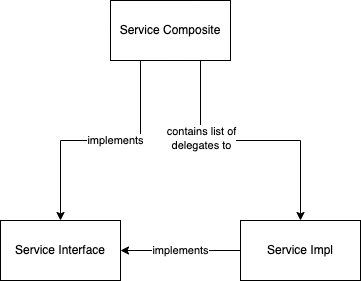

The diagram above was exported from draw.io. Its source (the exported page's mxGraphModel, read from the mxfile embedded in the PNG):
<mxGraphModel dx="1298" dy="809" grid="1" gridSize="10" guides="1" tooltips="1" connect="1" arrows="1" fold="1" page="1" pageScale="1" pageWidth="827" pageHeight="1169" math="0" shadow="0">
  <root>
    <mxCell id="0" />
    <mxCell id="1" parent="0" />
    <mxCell id="qzesbWWnLFJuhTLOmoan-3" value="implements" style="edgeStyle=orthogonalEdgeStyle;rounded=0;orthogonalLoop=1;jettySize=auto;html=1;exitX=0;exitY=0.5;exitDx=0;exitDy=0;" edge="1" parent="1" source="qzesbWWnLFJuhTLOmoan-1" target="qzesbWWnLFJuhTLOmoan-2">
      <mxGeometry relative="1" as="geometry" />
    </mxCell>
    <mxCell id="qzesbWWnLFJuhTLOmoan-1" value="Service Impl" style="rounded=0;whiteSpace=wrap;html=1;" vertex="1" parent="1">
      <mxGeometry x="550" y="290" width="120" height="60" as="geometry" />
    </mxCell>
    <mxCell id="qzesbWWnLFJuhTLOmoan-2" value="Service Interface" style="rounded=0;whiteSpace=wrap;html=1;" vertex="1" parent="1">
      <mxGeometry x="310" y="290" width="120" height="60" as="geometry" />
    </mxCell>
    <mxCell id="qzesbWWnLFJuhTLOmoan-5" style="edgeStyle=orthogonalEdgeStyle;rounded=0;orthogonalLoop=1;jettySize=auto;html=1;exitX=0.25;exitY=1;exitDx=0;exitDy=0;entryX=0.5;entryY=0;entryDx=0;entryDy=0;" edge="1" parent="1" source="qzesbWWnLFJuhTLOmoan-4" target="qzesbWWnLFJuhTLOmoan-2">
      <mxGeometry relative="1" as="geometry" />
    </mxCell>
    <mxCell id="qzesbWWnLFJuhTLOmoan-6" value="implements" style="edgeLabel;html=1;align=center;verticalAlign=middle;resizable=0;points=[];" vertex="1" connectable="0" parent="qzesbWWnLFJuhTLOmoan-5">
      <mxGeometry x="-0.1167" y="-1" relative="1" as="geometry">
        <mxPoint as="offset" />
      </mxGeometry>
    </mxCell>
    <mxCell id="qzesbWWnLFJuhTLOmoan-7" style="edgeStyle=orthogonalEdgeStyle;rounded=0;orthogonalLoop=1;jettySize=auto;html=1;exitX=0.75;exitY=1;exitDx=0;exitDy=0;entryX=0.5;entryY=0;entryDx=0;entryDy=0;" edge="1" parent="1" source="qzesbWWnLFJuhTLOmoan-4" target="qzesbWWnLFJuhTLOmoan-1">
      <mxGeometry relative="1" as="geometry" />
    </mxCell>
    <mxCell id="qzesbWWnLFJuhTLOmoan-8" value="contains list of&lt;br&gt;delegates to" style="edgeLabel;html=1;align=center;verticalAlign=middle;resizable=0;points=[];" vertex="1" connectable="0" parent="qzesbWWnLFJuhTLOmoan-7">
      <mxGeometry x="-0.4077" relative="1" as="geometry">
        <mxPoint as="offset" />
      </mxGeometry>
    </mxCell>
    <mxCell id="qzesbWWnLFJuhTLOmoan-4" value="Service Composite" style="rounded=0;whiteSpace=wrap;html=1;" vertex="1" parent="1">
      <mxGeometry x="420" y="70" width="120" height="60" as="geometry" />
    </mxCell>
  </root>
</mxGraphModel>